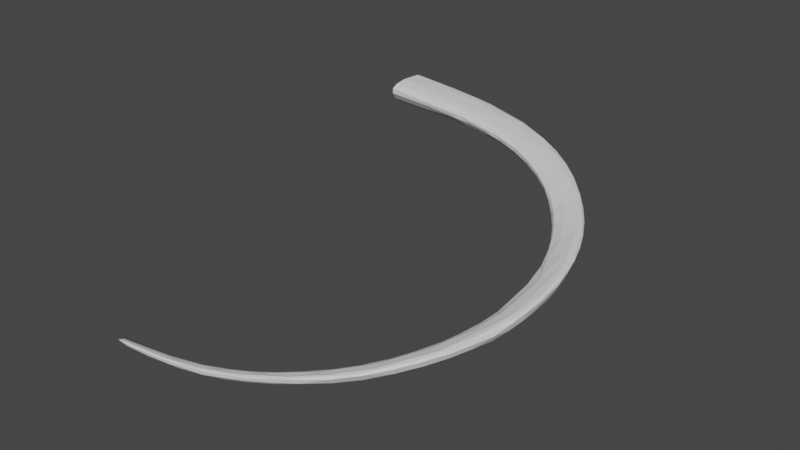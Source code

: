 # Source: L1_roundroot.blend  (saved by Blender 3.4.6; exported with 4.5.12 LTS)
import bpy
from mathutils import Matrix  # noqa: F401  (used for matrix-valued properties, if any)

bpy.ops.wm.read_factory_settings(use_empty=True)
scene = bpy.context.scene
scene.name = 'Scene'

# ---- collections
col_collection = bpy.data.collections.new('Collection'); scene.collection.children.link(col_collection)

# ---- world
world_world = bpy.data.worlds.new('World'); scene.world = world_world
world_world.use_nodes = True; world_world.node_tree.nodes.clear()
_N = world_world.node_tree.nodes; _L = world_world.node_tree.links
n0 = _N.new('ShaderNodeOutputWorld'); n0.name = 'World Output'; n0.location = (300, 300)
n1 = _N.new('ShaderNodeBackground'); n1.name = 'Background'; n1.location = (10, 300)
n1.inputs[0].default_value = (0.05088, 0.05088, 0.05088, 1.0)
_L.new(n1.outputs[0], n0.inputs[0])
n0.is_active_output = True
world_world.color = (0.05088, 0.05088, 0.05088)
world_world.use_sun_shadow = False
world_world.sun_shadow_jitter_overblur = 0.0

# ---- meshes
me_circle = bpy.data.meshes.new('Circle')
me_circle.from_pydata([(-7.656e-06, 0.5918, -0.06607), (-5.84e-06, -0.6453, -0.08959), (-6.17e-05, -0.8724, -0.4012), (-3.077e-05, 0.807, -0.5153), (3.106, 0.2503, -0.1716), (3.81, -1.235, -0.5173), (7.516, -2.453, -0.5848), (7.086, -2.37, -0.7596), (9.465, -4.478, -1.098), (9.586, -4.371, -1.294), (11.99, -8.867, -1.067), (11.23, -9.799, -1.431), (11.65, -11.02, -1.336), (10.01, -13.44, -1.895), (7.195, -15.35, -2.556), (7.269, -15.44, -2.429), (3.646, -16.23, -2.44), (5.499e-05, -0.1955, -0.02303), (5.109e-05, -0.8649, -0.2071), (1.421e-05, -0.7135, -0.6405), (3.18e-05, -0.4131, -0.8728), (4.516e-05, 0.08466, -0.9614), (7.715e-06, 0.5544, -0.7898), (0.0, 0.8159, -0.1603), (-0.0004456, 0.8897, -0.2888), (3.513, -0.7107, -0.1769), (3.422, -1.173, -0.3824), (3.395, -1.11, -0.2955), (3.819, -1.106, -0.7109), (3.817, -0.8977, -0.872), (3.791, -0.2679, -0.9344), (3.669, 0.1792, -0.6664), (3.711, 0.2543, -0.2569), (3.593, 0.3421, -0.3362), (4.05, 0.2159, -0.469), (3.544, -0.9633, -0.2281), (2.9, -1.087, -0.5157), (1.703, -0.9763, -0.4418), (1.803, 0.6459, -0.4196), (3.064, 0.4348, -0.4426), (2.896, -0.2957, -0.9504), (3.656, 0.01658, -0.8117), (1.814, 0.3235, -0.7983), (2.852, -0.8321, -0.7972), (6.862, -1.705, -0.4173), (7.104, -2.379, -0.6332), (7.127, -2.24, -0.9427), (7.587, -2.127, -1.114), (7.231, -2.102, -1.051), (7.128, -1.458, -1.021), (7.53, -1.458, -0.9047), (7.555, -1.293, -0.5352), (7.581, -1.305, -0.666), (5.908, -0.4071, -0.5482), (5.0, -0.0629, -0.504), (4.754, -1.11, -0.8999), (5.643, -1.353, -0.9494), (6.36, -1.2, -1.019), (5.946, -1.641, -0.4006), (6.338, -1.991, -0.681), (5.539, -1.678, -0.6155), (4.694, -1.427, -0.5616), (6.803, -0.9135, -0.4177), (5.5, -0.4242, -0.2923), (9.513, -3.958, -0.8249), (9.505, -4.438, -0.9755), (9.469, -3.721, -1.323), (9.965, -4.113, -1.334), (10.13, -3.937, -1.161), (9.825, -3.405, -0.7838), (10.2, -3.824, -0.9033), (7.778, -2.815, -0.8516), (8.409, -3.32, -0.9503), (9.311, -3.828, -1.297), (8.487, -3.188, -1.135), (8.192, -2.714, -1.161), (8.487, -3.173, -0.7229), (9.003, -3.838, -0.8828), (9.272, -2.983, -0.6855), (7.77, -1.679, -0.4811), (9.025, -2.481, -0.8157), (8.334, -1.863, -0.7391), (8.625, -2.742, -1.203), (11.24, -6.619, -0.9809), (10.92, -6.924, -1.136), (10.8, -6.997, -1.309), (10.91, -6.952, -1.462), (11.34, -6.463, -1.43), (11.59, -6.745, -1.295), (11.49, -6.328, -0.9512), (11.67, -6.679, -1.034), (10.8, -5.103, -0.8806), (10.23, -4.152, -0.8166), (11.2, -6.599, -1.518), (9.958, -5.072, -1.272), (10.5, -6.039, -1.354), (10.75, -6.298, -1.47), (9.938, -5.067, -1.051), (10.3, -5.709, -1.111), (10.6, -6.348, -1.16), (11.17, -8.865, -1.443), (11.19, -8.811, -1.355), (11.35, -8.884, -1.624), (11.25, -8.875, -1.55), (11.63, -8.981, -1.667), (11.85, -9.502, -1.611), (11.99, -9.191, -1.436), (12.06, -8.884, -1.119), (12.07, -8.886, -1.193), (11.98, -7.993, -1.137), (11.85, -7.359, -1.107), (11.16, -7.095, -1.545), (11.42, -8.356, -1.624), (11.58, -7.742, -1.558), (10.93, -7.26, -1.228), (11.16, -8.317, -1.287), (11.1, -7.824, -1.474), (11.64, -7.202, -0.9683), (11.26, -10.93, -1.446), (10.9, -11.05, -1.721), (10.93, -11.07, -1.628), (10.96, -11.06, -1.815), (11.1, -11.55, -1.981), (11.1, -11.1, -1.905), (11.56, -11.34, -1.705), (11.62, -11.37, -1.427), (11.63, -11.38, -1.514), (11.72, -9.672, -1.701), (11.45, -11.13, -1.855), (11.71, -10.76, -1.708), (11.43, -10.39, -1.81), (11.49, -9.468, -1.708), (11.13, -10.45, -1.517), (11.86, -9.929, -1.171), (11.85, -10.82, -1.46), (12.0, -9.747, -1.448), (9.801, -13.22, -1.964), (9.393, -13.3, -2.189), (9.416, -13.32, -2.116), (9.461, -13.33, -2.294), (9.503, -13.49, -2.361), (9.65, -13.56, -2.34), (9.768, -13.68, -2.231), (9.611, -13.94, -2.007), (9.848, -13.77, -2.021), (10.68, -11.62, -1.741), (10.33, -12.19, -1.867), (9.909, -12.77, -1.996), (9.887, -12.74, -2.087), (10.31, -12.17, -1.965), (10.65, -11.59, -1.844), (11.31, -11.98, -1.639), (11.05, -12.14, -1.582), (10.3, -12.49, -2.165), (10.81, -11.64, -1.999), (7.463, -15.02, -2.32), (7.055, -15.03, -2.449), (6.818, -15.24, -2.571), (6.782, -15.67, -2.342), (7.302, -15.45, -2.324), (9.159, -14.2, -2.324), (7.848, -15.03, -2.492), (7.902, -15.11, -2.384), (8.544, -14.71, -2.344), (9.236, -14.28, -2.129), (7.718, -14.95, -2.561), (9.055, -14.09, -2.426), (8.862, -13.84, -2.217), (8.271, -14.3, -2.301), (7.97, -14.54, -2.461), (8.849, -13.81, -2.308), (8.252, -14.83, -2.192), (9.132, -14.21, -2.068), (5.098, -15.92, -2.443), (5.367, -15.85, -2.649), (5.015, -16.12, -2.536), (5.042, -16.14, -2.43), (6.674, -15.7, -2.462), (5.561, -16.03, -2.498), (5.946, -15.87, -2.371), (6.975, -15.5, -2.312), (5.996, -15.74, -2.635), (5.33, -15.99, -2.618), (6.085, -15.88, -2.531), (6.592, -15.61, -2.59), (6.515, -15.3, -2.519), (5.754, -15.59, -2.555), (6.523, -15.32, -2.46), (5.769, -15.6, -2.501), (3.118, -16.13, -2.52), (3.317, -16.04, -2.57), (3.431, -16.1, -2.635), (3.329, -16.05, -2.605), (3.078, -16.21, -2.599), (3.383, -16.25, -2.577), (3.378, -16.28, -2.492), (3.095, -16.25, -2.498), (4.178, -16.14, -2.629), (4.772, -15.84, -2.527), (4.745, -15.85, -2.61), (4.282, -16.24, -2.449), (4.837, -16.13, -2.402), (1.671, -0.9842, -0.3146), (1.639, -0.9183, -0.2217), (1.84, 0.5875, -0.2008), (1.733, 0.6671, -0.2892), (1.887, 0.1054, -0.9023), (1.719, -0.6127, -0.8417), (1.7, -0.8335, -0.6596), (3.074, 0.003362, -0.1367), (1.807, 0.5014, -0.6425), (1.802, -0.3436, -0.9377), (3.535, -0.6232, -0.9424), (4.988, -0.2577, -0.7786), (5.882, -0.5892, -0.8103), (6.731, -0.9882, -0.852), (5.289, -1.027, -0.9843), (6.539, -1.641, -1.031), (5.13, -1.548, -0.4798), (6.363, -2.0, -0.5476), (5.109, -1.488, -0.3989), (5.531, -0.2923, -0.3452), (5.008, -0.05597, -0.394), (5.916, -0.4012, -0.4439), (6.749, -0.7864, -0.544), (5.446, -0.6783, -0.9445), (5.551, -1.526, -0.8228), (6.365, -1.85, -0.876), (4.704, -1.301, -0.7474), (5.056, -0.6506, -0.2329), (7.828, -2.694, -1.023), (9.028, -3.803, -1.168), (8.227, -2.615, -0.6022), (8.274, -2.0, -0.9681), (8.958, -2.602, -1.037), (9.578, -3.253, -1.103), (8.969, -3.888, -0.9893), (7.788, -2.823, -0.7315), (8.413, -3.327, -0.8358), (8.306, -1.847, -0.6152), (9.0, -2.466, -0.6988), (9.654, -3.13, -0.8402), (8.584, -2.512, -1.145), (9.455, -3.385, -1.237), (10.82, -4.864, -0.8933), (10.68, -4.539, -0.9502), (11.08, -5.26, -0.984), (11.41, -5.978, -1.01), (10.43, -4.796, -1.383), (10.83, -5.49, -1.422), (10.25, -5.342, -1.386), (10.17, -4.897, -0.928), (10.68, -5.84, -1.001), (10.61, -4.642, -1.206), (11.01, -5.355, -1.24), (11.34, -6.06, -1.268), (10.51, -5.444, -1.462), (9.904, -5.106, -1.155), (10.27, -5.745, -1.216), (10.57, -6.381, -1.266), (11.78, -7.398, -1.323), (11.9, -8.019, -1.355), (11.97, -8.612, -1.39), (10.97, -7.577, -1.349), (11.08, -8.123, -1.387), (11.87, -7.642, -1.003), (11.92, -7.66, -1.045), (11.7, -7.739, -1.493), (11.8, -8.657, -1.566), (11.21, -7.814, -1.549), (11.42, -8.098, -1.122), (11.79, -10.21, -1.678), (11.31, -9.597, -1.656), (11.27, -10.07, -1.707), (11.18, -10.56, -1.771), (11.48, -9.941, -1.29), (11.92, -10.25, -1.533), (11.19, -9.6, -1.512), (11.16, -10.06, -1.566), (11.07, -10.54, -1.634), (11.99, -10.0, -1.187), (11.83, -10.81, -1.32), (12.06, -9.724, -1.209), (12.0, -10.27, -1.288), (11.3, -11.96, -1.55), (10.69, -12.81, -1.74), (10.9, -12.6, -1.74), (10.41, -13.2, -1.881), (11.09, -11.85, -1.979), (10.7, -12.44, -2.096), (10.23, -13.03, -2.214), (10.2, -12.48, -2.127), (10.69, -12.07, -1.693), (11.25, -11.93, -1.82), (10.84, -12.54, -1.948), (10.35, -13.14, -2.076), (10.28, -12.72, -2.215), (8.582, -14.32, -2.489), (8.252, -14.28, -2.364), (7.64, -14.69, -2.398), (8.037, -15.07, -2.241), (8.591, -14.73, -2.199), (8.452, -14.59, -2.475), (8.282, -14.42, -2.492), (8.724, -14.19, -2.171), (5.671, -16.02, -2.393), (6.133, -15.9, -2.391), (5.773, -15.66, -2.617), (6.316, -15.55, -2.406), (6.914, -15.32, -2.606), (3.775, -16.14, -2.641), (4.809, -15.81, -2.569), (4.225, -16.21, -2.56), (2.948, -16.19, -2.561), (3.053, -16.12, -2.56), (3.068, -16.12, -2.597), (3.073, -16.25, -2.533)], [], [(37, 26, 202), (202, 27, 203), (203, 35, 1), (2, 202, 18), (204, 33, 205), (33, 38, 205), (0, 204, 23), (4, 32, 204), (38, 3, 24), (23, 205, 24), (41, 206, 42), (206, 21, 22), (207, 43, 208), (43, 28, 36), (208, 36, 37), (208, 2, 19), (207, 19, 20), (25, 229, 17), (17, 209, 0), (1, 25, 17), (31, 42, 210), (39, 210, 38), (34, 31, 39), (210, 22, 3), (212, 207, 211), (29, 43, 212), (211, 20, 21), (54, 31, 34), (53, 213, 54), (224, 214, 53), (52, 215, 224), (213, 41, 31), (217, 56, 216), (57, 212, 40), (216, 29, 212), (60, 219, 218), (218, 219, 220), (59, 45, 219), (219, 6, 58), (220, 58, 35), (26, 220, 27), (5, 218, 26), (221, 223, 222), (221, 224, 223), (223, 54, 222), (224, 53, 223), (4, 221, 32), (63, 62, 221), (62, 51, 224), (222, 34, 33), (32, 222, 33), (49, 57, 225), (213, 30, 41), (214, 225, 213), (215, 225, 214), (50, 49, 215), (57, 40, 30), (226, 228, 55), (217, 226, 56), (48, 227, 217), (227, 7, 59), (226, 59, 60), (228, 60, 61), (28, 61, 5), (29, 228, 28), (209, 63, 4), (35, 44, 25), (58, 232, 44), (229, 62, 63), (75, 46, 48), (74, 230, 75), (73, 9, 231), (74, 231, 72), (230, 72, 71), (46, 71, 7), (232, 78, 79), (76, 64, 232), (6, 76, 232), (64, 92, 78), (81, 50, 52), (80, 233, 81), (241, 234, 80), (70, 235, 241), (82, 47, 57), (73, 74, 75), (71, 238, 237), (72, 236, 238), (231, 8, 236), (236, 65, 77), (238, 77, 76), (237, 76, 6), (7, 237, 45), (240, 81, 239), (241, 80, 240), (79, 239, 51), (79, 240, 239), (78, 69, 240), (239, 52, 51), (243, 82, 242), (233, 49, 50), (234, 242, 233), (235, 242, 234), (68, 243, 235), (67, 66, 243), (242, 57, 49), (89, 246, 244), (92, 244, 69), (117, 89, 91), (244, 70, 69), (253, 67, 68), (254, 248, 253), (255, 249, 254), (88, 87, 255), (250, 95, 94), (256, 96, 250), (96, 86, 95), (9, 94, 8), (252, 83, 91), (64, 91, 92), (65, 251, 64), (97, 252, 251), (99, 84, 252), (83, 117, 91), (245, 68, 70), (246, 253, 245), (247, 254, 246), (90, 255, 247), (248, 66, 67), (249, 256, 248), (93, 256, 249), (73, 256, 9), (256, 73, 66), (257, 98, 97), (258, 99, 98), (94, 258, 257), (95, 259, 258), (95, 85, 259), (259, 114, 99), (8, 97, 65), (110, 88, 90), (109, 260, 110), (108, 261, 109), (93, 112, 111), (113, 104, 93), (104, 131, 112), (263, 115, 114), (264, 101, 115), (86, 263, 85), (116, 264, 263), (116, 100, 264), (10, 266, 265), (107, 109, 266), (10, 265, 117), (265, 90, 89), (267, 268, 113), (260, 87, 88), (261, 267, 260), (262, 267, 261), (106, 268, 262), (267, 93, 87), (269, 103, 116), (111, 269, 86), (112, 102, 269), (117, 270, 133), (271, 128, 127), (135, 271, 105), (129, 271, 276), (131, 272, 102), (131, 273, 272), (130, 274, 273), (130, 123, 274), (102, 272, 103), (270, 11, 275), (275, 132, 118), (118, 152, 133), (135, 106, 108), (134, 276, 283), (124, 129, 134), (104, 130, 131), (128, 122, 127), (127, 122, 130), (278, 132, 11), (103, 277, 100), (272, 278, 277), (273, 279, 278), (274, 119, 279), (279, 120, 132), (100, 11, 101), (281, 283, 280), (12, 280, 133), (125, 134, 281), (283, 135, 282), (282, 108, 107), (280, 107, 10), (150, 146, 145), (149, 147, 146), (121, 150, 119), (148, 138, 147), (119, 145, 120), (286, 151, 284), (12, 284, 125), (152, 285, 284), (13, 143, 285), (143, 287, 285), (284, 126, 125), (293, 128, 124), (294, 288, 293), (295, 289, 294), (142, 290, 295), (153, 139, 291), (291, 139, 148), (291, 148, 149), (154, 149, 150), (123, 154, 121), (292, 13, 152), (120, 292, 118), (146, 136, 292), (151, 124, 126), (286, 293, 151), (287, 294, 286), (144, 295, 287), (288, 122, 128), (289, 122, 288), (290, 296, 289), (141, 296, 290), (296, 140, 153), (122, 154, 123), (163, 160, 164), (15, 161, 162), (164, 142, 144), (165, 297, 302), (165, 309, 303), (297, 303, 140), (166, 140, 141), (170, 168, 167), (298, 299, 168), (139, 170, 137), (169, 299, 298), (169, 156, 299), (137, 167, 138), (300, 164, 143), (172, 300, 143), (171, 158, 300), (159, 162, 300), (300, 163, 301), (302, 166, 160), (161, 302, 163), (14, 165, 161), (160, 141, 142), (303, 169, 170), (140, 303, 139), (303, 157, 169), (304, 171, 172), (136, 172, 13), (138, 304, 136), (168, 155, 304), (155, 180, 171), (180, 305, 158), (179, 201, 305), (176, 178, 305), (305, 183, 306), (306, 177, 158), (158, 15, 159), (182, 181, 183), (309, 307, 157), (174, 199, 307), (307, 311, 186), (157, 186, 185), (308, 179, 180), (308, 173, 179), (156, 308, 155), (188, 173, 308), (173, 201, 179), (175, 182, 178), (183, 184, 177), (177, 14, 15), (181, 309, 184), (184, 309, 14), (185, 188, 187), (157, 185, 156), (186, 198, 188), (310, 191, 174), (197, 174, 182), (190, 189, 198), (16, 200, 201), (196, 195, 16), (312, 182, 175), (194, 197, 312), (194, 193, 310), (173, 16, 201), (200, 175, 176), (195, 312, 200), (315, 190, 192), (193, 315, 191), (315, 192, 191), (195, 193, 194), (196, 316, 195), (189, 196, 16), (37, 36, 26), (202, 26, 27), (36, 5, 26), (203, 27, 35), (18, 203, 1), (18, 202, 203), (2, 37, 202), (204, 32, 33), (33, 39, 38), (0, 4, 204), (33, 34, 39), (205, 38, 24), (23, 204, 205), (42, 206, 22), (41, 30, 206), (30, 40, 21), (206, 30, 21), (208, 43, 36), (43, 29, 28), (36, 28, 5), (208, 37, 2), (207, 208, 19), (17, 229, 209), (0, 209, 4), (1, 35, 25), (31, 41, 42), (38, 210, 3), (39, 31, 210), (210, 42, 22), (40, 211, 21), (40, 212, 211), (212, 43, 207), (211, 207, 20), (54, 213, 31), (53, 214, 213), (224, 215, 214), (52, 50, 215), (216, 56, 55), (57, 216, 212), (57, 217, 216), (57, 47, 217), (47, 48, 217), (216, 55, 29), (61, 60, 218), (60, 59, 219), (59, 7, 45), (219, 45, 6), (220, 219, 58), (27, 220, 35), (26, 218, 220), (5, 61, 218), (221, 62, 224), (223, 53, 54), (4, 63, 221), (62, 79, 51), (51, 52, 224), (222, 54, 34), (32, 221, 222), (213, 225, 30), (215, 49, 225), (225, 57, 30), (56, 226, 55), (217, 227, 226), (48, 46, 227), (227, 46, 7), (226, 227, 59), (228, 226, 60), (28, 228, 61), (29, 55, 228), (25, 44, 229), (229, 44, 79), (209, 229, 63), (35, 58, 44), (58, 6, 232), (229, 79, 62), (75, 230, 46), (73, 231, 74), (231, 9, 8), (230, 74, 72), (46, 230, 71), (232, 64, 78), (44, 232, 79), (76, 77, 64), (77, 65, 64), (81, 233, 50), (80, 234, 233), (241, 235, 234), (70, 68, 235), (66, 75, 47), (66, 73, 75), (82, 66, 47), (47, 75, 48), (71, 72, 238), (238, 236, 77), (72, 231, 236), (236, 8, 65), (237, 238, 76), (45, 237, 6), (7, 71, 237), (69, 241, 240), (240, 80, 81), (79, 78, 240), (78, 92, 69), (69, 70, 241), (239, 81, 52), (243, 66, 82), (233, 242, 49), (235, 243, 242), (68, 67, 243), (242, 82, 57), (244, 246, 245), (89, 247, 246), (92, 91, 244), (91, 89, 244), (89, 90, 247), (244, 245, 70), (87, 93, 249), (253, 248, 67), (254, 249, 248), (255, 87, 249), (250, 96, 95), (9, 256, 250), (96, 111, 86), (9, 250, 94), (251, 252, 91), (64, 251, 91), (65, 97, 251), (97, 98, 252), (98, 99, 252), (252, 84, 83), (245, 253, 68), (246, 254, 253), (247, 255, 254), (90, 88, 255), (248, 256, 66), (256, 93, 111), (256, 111, 96), (257, 258, 98), (258, 259, 99), (8, 94, 257), (94, 95, 258), (95, 86, 85), (259, 85, 114), (99, 114, 84), (8, 257, 97), (110, 260, 88), (109, 261, 260), (108, 262, 261), (108, 106, 262), (93, 104, 112), (113, 127, 104), (263, 264, 115), (264, 100, 101), (86, 116, 263), (116, 103, 100), (101, 11, 115), (85, 263, 114), (10, 107, 266), (266, 109, 110), (107, 108, 109), (117, 265, 89), (266, 110, 90), (265, 266, 90), (260, 267, 87), (262, 268, 267), (106, 105, 268), (268, 105, 127), (113, 268, 127), (267, 113, 93), (269, 102, 103), (111, 112, 269), (112, 131, 102), (86, 269, 116), (117, 83, 270), (84, 270, 83), (84, 114, 270), (114, 115, 270), (270, 115, 11), (10, 117, 133), (105, 271, 127), (271, 129, 128), (106, 135, 105), (135, 276, 271), (124, 128, 129), (131, 130, 273), (274, 123, 121), (133, 275, 118), (133, 270, 275), (275, 11, 132), (132, 120, 118), (133, 152, 12), (134, 129, 276), (283, 276, 135), (126, 124, 134), (104, 127, 130), (130, 122, 123), (277, 278, 11), (278, 279, 132), (103, 272, 277), (272, 273, 278), (273, 274, 279), (274, 121, 119), (279, 119, 120), (100, 277, 11), (280, 283, 282), (281, 134, 283), (133, 280, 10), (12, 281, 280), (12, 125, 281), (125, 126, 134), (282, 135, 108), (280, 282, 107), (150, 149, 146), (149, 148, 147), (148, 139, 137), (148, 137, 138), (119, 150, 145), (285, 286, 284), (285, 287, 286), (12, 152, 284), (152, 13, 285), (143, 144, 287), (284, 151, 126), (293, 288, 128), (294, 289, 288), (295, 290, 289), (142, 141, 290), (154, 153, 291), (153, 140, 139), (154, 291, 149), (121, 154, 150), (292, 136, 13), (118, 292, 152), (120, 145, 292), (145, 146, 292), (146, 147, 136), (147, 138, 136), (151, 293, 124), (286, 294, 293), (287, 295, 294), (144, 142, 295), (289, 296, 122), (141, 140, 296), (154, 296, 153), (122, 296, 154), (15, 14, 161), (162, 161, 163), (164, 160, 142), (302, 297, 166), (14, 309, 165), (297, 165, 303), (166, 297, 140), (170, 298, 168), (170, 169, 298), (169, 157, 156), (137, 170, 167), (300, 301, 164), (13, 172, 143), (172, 171, 300), (171, 180, 158), (158, 159, 300), (159, 15, 162), (300, 162, 163), (301, 163, 164), (143, 164, 144), (161, 165, 302), (163, 302, 160), (160, 166, 141), (303, 309, 157), (139, 303, 170), (304, 155, 171), (136, 304, 172), (138, 167, 304), (167, 168, 304), (168, 299, 155), (299, 156, 155), (305, 306, 158), (180, 179, 305), (201, 176, 305), (305, 178, 183), (306, 183, 177), (158, 177, 15), (183, 181, 184), (309, 174, 307), (307, 199, 311), (157, 307, 186), (155, 308, 180), (156, 187, 308), (187, 188, 308), (188, 198, 173), (176, 175, 178), (178, 182, 183), (177, 184, 14), (182, 174, 181), (309, 181, 174), (185, 186, 188), (186, 311, 198), (156, 185, 187), (310, 193, 191), (197, 310, 174), (199, 190, 311), (192, 190, 199), (311, 190, 198), (16, 195, 200), (201, 200, 176), (197, 194, 310), (312, 197, 182), (191, 192, 199), (174, 191, 199), (173, 189, 16), (173, 198, 189), (312, 195, 194), (200, 312, 175), (314, 313, 189), (315, 313, 314), (193, 313, 315), (316, 313, 193), (196, 313, 316), (189, 313, 196), (190, 314, 189), (315, 314, 190), (195, 316, 193)])
_uv = me_circle.uv_layers.new(name='UVMap')
_uv.uv.foreach_set('vector', [0.4184, 0.9284, 0.4424, 0.8659, 0.427, 0.9301, 0.427, 0.9301, 0.4503, 0.8679, 0.4344, 0.9319, 0.4344, 0.9319, 0.4661, 0.8641, 0.4283, 0.9841, 0.4029, 0.9814, 0.427, 0.9301, 0.4143, 0.9824, 0.5578, 0.9272, 0.5785, 0.8623, 0.5657, 0.9319, 0.5785, 0.8623, 0.5766, 0.9296, 0.5657, 0.9319, 0.5197, 0.9962, 0.5578, 0.9272, 0.5402, 0.9985, 0.5565, 0.8784, 0.5713, 0.8573, 0.5578, 0.9272, 0.5766, 0.9296, 0.5734, 0.9998, 0.5526, 0.9994, 0.5402, 0.9985, 0.5657, 0.9319, 0.5526, 0.9994, 0.6256, 0.8581, 0.6343, 0.9253, 0.6158, 0.9286, 0.6343, 0.9253, 0.6506, 0.998, 0.6063, 0.9996, 0.3806, 0.9268, 0.3948, 0.8867, 0.4003, 0.9277, 0.3948, 0.8867, 0.4172, 0.8488, 0.4254, 0.8852, 0.4003, 0.9277, 0.4254, 0.8852, 0.4184, 0.9284, 0.4003, 0.9277, 0.4029, 0.9814, 0.3867, 0.9804, 0.3806, 0.9268, 0.3867, 0.9804, 0.3663, 0.98, 0.4863, 0.8684, 0.5347, 0.7987, 0.4536, 0.9878, 0.4536, 0.9878, 0.5372, 0.8771, 0.5197, 0.9962, 0.4283, 0.9841, 0.4863, 0.8684, 0.4536, 0.9878, 0.6078, 0.8588, 0.6158, 0.9286, 0.5974, 0.9293, 0.5845, 0.8822, 0.5974, 0.9293, 0.5766, 0.9296, 0.5892, 0.8452, 0.6078, 0.8588, 0.5845, 0.8822, 0.5974, 0.9293, 0.6063, 0.9996, 0.5734, 0.9998, 0.3731, 0.8615, 0.3806, 0.9268, 0.3607, 0.9243, 0.3949, 0.8492, 0.3948, 0.8867, 0.3731, 0.8615, 0.3607, 0.9243, 0.3663, 0.98, 0.3404, 0.9805, 0.5915, 0.8081, 0.6078, 0.8588, 0.5892, 0.8452, 0.5903, 0.7722, 0.6178, 0.8058, 0.5915, 0.8081, 0.5829, 0.7401, 0.6145, 0.7695, 0.5903, 0.7722, 0.582, 0.7053, 0.6085, 0.736, 0.5829, 0.7401, 0.6178, 0.8058, 0.6256, 0.8581, 0.6078, 0.8588, 0.4202, 0.7285, 0.4119, 0.7679, 0.3873, 0.7858, 0.3892, 0.741, 0.3731, 0.8615, 0.3521, 0.8876, 0.3873, 0.7858, 0.3949, 0.8492, 0.3731, 0.8615, 0.4589, 0.7712, 0.4793, 0.7336, 0.4646, 0.7916, 0.4646, 0.7916, 0.4793, 0.7336, 0.473, 0.7939, 0.467, 0.7337, 0.4854, 0.6973, 0.4793, 0.7336, 0.4793, 0.7336, 0.502, 0.6817, 0.4916, 0.7568, 0.473, 0.7939, 0.4916, 0.7568, 0.4661, 0.8641, 0.4424, 0.8659, 0.473, 0.7939, 0.4503, 0.8679, 0.4369, 0.8497, 0.4646, 0.7916, 0.4424, 0.8659, 0.5757, 0.7868, 0.5823, 0.7724, 0.5828, 0.8081, 0.5757, 0.7868, 0.5829, 0.7401, 0.5823, 0.7724, 0.5823, 0.7724, 0.5915, 0.8081, 0.5828, 0.8081, 0.5829, 0.7401, 0.5903, 0.7722, 0.5823, 0.7724, 0.5565, 0.8784, 0.5757, 0.7868, 0.5713, 0.8573, 0.5644, 0.7863, 0.5708, 0.737, 0.5757, 0.7868, 0.5708, 0.737, 0.5723, 0.7069, 0.5829, 0.7401, 0.5828, 0.8081, 0.5892, 0.8452, 0.5785, 0.8623, 0.5713, 0.8573, 0.5828, 0.8081, 0.5785, 0.8623, 0.3923, 0.6943, 0.3892, 0.741, 0.3532, 0.7994, 0.6178, 0.8058, 0.6497, 0.8508, 0.6256, 0.8581, 0.6145, 0.7695, 0.6409, 0.7827, 0.6178, 0.8058, 0.6085, 0.736, 0.6409, 0.7827, 0.6145, 0.7695, 0.6034, 0.7026, 0.6253, 0.714, 0.6085, 0.736, 0.3892, 0.741, 0.3521, 0.8876, 0.3447, 0.8564, 0.4335, 0.7711, 0.4268, 0.8105, 0.403, 0.8089, 0.4202, 0.7285, 0.4335, 0.7711, 0.4119, 0.7679, 0.4348, 0.6943, 0.4452, 0.7334, 0.4202, 0.7285, 0.4452, 0.7334, 0.4738, 0.6972, 0.467, 0.7337, 0.4335, 0.7711, 0.467, 0.7337, 0.4589, 0.7712, 0.4268, 0.8105, 0.4589, 0.7712, 0.4485, 0.8112, 0.4172, 0.8488, 0.4485, 0.8112, 0.4369, 0.8497, 0.3949, 0.8492, 0.4268, 0.8105, 0.4172, 0.8488, 0.5372, 0.8771, 0.5644, 0.7863, 0.5565, 0.8784, 0.4661, 0.8641, 0.5209, 0.7193, 0.4863, 0.8684, 0.4916, 0.7568, 0.5224, 0.6567, 0.5209, 0.7193, 0.5347, 0.7987, 0.5708, 0.737, 0.5644, 0.7863, 0.4455, 0.6476, 0.453, 0.6967, 0.4348, 0.6943, 0.4699, 0.6296, 0.4611, 0.6622, 0.4455, 0.6476, 0.4822, 0.5946, 0.4928, 0.5764, 0.4925, 0.6023, 0.4699, 0.6296, 0.4925, 0.6023, 0.4887, 0.6312, 0.4611, 0.6622, 0.4887, 0.6312, 0.4803, 0.6629, 0.453, 0.6967, 0.4803, 0.6629, 0.4738, 0.6972, 0.5224, 0.6567, 0.5644, 0.6228, 0.5532, 0.6925, 0.5112, 0.6355, 0.5397, 0.5921, 0.5224, 0.6567, 0.502, 0.6817, 0.5112, 0.6355, 0.5224, 0.6567, 0.5397, 0.5921, 0.5753, 0.5744, 0.5644, 0.6228, 0.581, 0.6721, 0.6034, 0.7026, 0.582, 0.7053, 0.5826, 0.6411, 0.6002, 0.6702, 0.581, 0.6721, 0.584, 0.6117, 0.6008, 0.6396, 0.5826, 0.6411, 0.5879, 0.5835, 0.6042, 0.6102, 0.584, 0.6117, 0.4371, 0.6311, 0.4234, 0.6793, 0.3892, 0.741, 0.4822, 0.5946, 0.4699, 0.6296, 0.4455, 0.6476, 0.4803, 0.6629, 0.4974, 0.6321, 0.4907, 0.6634, 0.4887, 0.6312, 0.5061, 0.6033, 0.4974, 0.6321, 0.4925, 0.6023, 0.5107, 0.5772, 0.5061, 0.6033, 0.5061, 0.6033, 0.5201, 0.5783, 0.5141, 0.6048, 0.4974, 0.6321, 0.5141, 0.6048, 0.5112, 0.6355, 0.4907, 0.6634, 0.5112, 0.6355, 0.502, 0.6817, 0.4738, 0.6972, 0.4907, 0.6634, 0.4854, 0.6973, 0.5743, 0.6422, 0.581, 0.6721, 0.5722, 0.6734, 0.584, 0.6117, 0.5826, 0.6411, 0.5743, 0.6422, 0.5532, 0.6925, 0.5722, 0.6734, 0.5723, 0.7069, 0.5532, 0.6925, 0.5743, 0.6422, 0.5722, 0.6734, 0.5644, 0.6228, 0.579, 0.6011, 0.5743, 0.6422, 0.5722, 0.6734, 0.582, 0.7053, 0.5723, 0.7069, 0.4503, 0.6003, 0.4371, 0.6311, 0.4235, 0.6355, 0.6002, 0.6702, 0.6253, 0.714, 0.6034, 0.7026, 0.6008, 0.6396, 0.6169, 0.6506, 0.6002, 0.6702, 0.6042, 0.6102, 0.6169, 0.6506, 0.6008, 0.6396, 0.6071, 0.5821, 0.6197, 0.6097, 0.6042, 0.6102, 0.462, 0.571, 0.4702, 0.5928, 0.4503, 0.6003, 0.4235, 0.6355, 0.3892, 0.741, 0.3923, 0.6943, 0.5916, 0.491, 0.5936, 0.5289, 0.5845, 0.5454, 0.5753, 0.5744, 0.5845, 0.5454, 0.579, 0.6011, 0.5834, 0.4596, 0.5916, 0.491, 0.5759, 0.5383, 0.5845, 0.5454, 0.5879, 0.5835, 0.579, 0.6011, 0.6097, 0.5554, 0.6269, 0.5809, 0.6071, 0.5821, 0.6139, 0.5276, 0.63, 0.5544, 0.6097, 0.5554, 0.6175, 0.5014, 0.6351, 0.5268, 0.6139, 0.5276, 0.6195, 0.4755, 0.6352, 0.488, 0.6175, 0.5014, 0.4997, 0.5361, 0.5085, 0.5126, 0.5073, 0.5498, 0.4895, 0.5291, 0.4965, 0.5005, 0.4997, 0.5361, 0.4965, 0.5005, 0.5048, 0.4768, 0.5085, 0.5126, 0.4928, 0.5764, 0.5073, 0.5498, 0.5107, 0.5772, 0.5481, 0.5171, 0.5687, 0.4846, 0.5759, 0.5383, 0.5397, 0.5921, 0.5759, 0.5383, 0.5753, 0.5744, 0.5201, 0.5783, 0.5458, 0.5533, 0.5397, 0.5921, 0.5244, 0.5515, 0.5481, 0.5171, 0.5458, 0.5533, 0.5271, 0.5014, 0.537, 0.4777, 0.5481, 0.5171, 0.5687, 0.4846, 0.5834, 0.4596, 0.5759, 0.5383, 0.5901, 0.5571, 0.6071, 0.5821, 0.5879, 0.5835, 0.5936, 0.5289, 0.6097, 0.5554, 0.5901, 0.5571, 0.5971, 0.503, 0.6139, 0.5276, 0.5936, 0.5289, 0.5995, 0.477, 0.6175, 0.5014, 0.5971, 0.503, 0.4676, 0.5467, 0.4702, 0.5928, 0.462, 0.571, 0.4727, 0.5231, 0.4895, 0.5291, 0.4676, 0.5467, 0.4784, 0.4894, 0.4895, 0.5291, 0.4727, 0.5231, 0.4822, 0.5946, 0.4895, 0.5291, 0.4928, 0.5764, 0.4895, 0.5291, 0.4822, 0.5946, 0.4702, 0.5928, 0.5164, 0.5504, 0.5257, 0.5263, 0.5244, 0.5515, 0.5174, 0.5254, 0.5271, 0.5014, 0.5257, 0.5263, 0.5073, 0.5498, 0.5174, 0.5254, 0.5164, 0.5504, 0.5085, 0.5126, 0.5186, 0.5005, 0.5174, 0.5254, 0.5085, 0.5126, 0.5195, 0.4766, 0.5186, 0.5005, 0.5186, 0.5005, 0.5279, 0.4658, 0.5271, 0.5014, 0.5107, 0.5772, 0.5244, 0.5515, 0.5201, 0.5783, 0.6035, 0.452, 0.6195, 0.4755, 0.5995, 0.477, 0.6032, 0.4295, 0.6211, 0.4512, 0.6035, 0.452, 0.6024, 0.3993, 0.6205, 0.4284, 0.6032, 0.4295, 0.4784, 0.4894, 0.4823, 0.4172, 0.4895, 0.4695, 0.4622, 0.4452, 0.4725, 0.3909, 0.4784, 0.4894, 0.4725, 0.3909, 0.4848, 0.3715, 0.4823, 0.4172, 0.5182, 0.4528, 0.5271, 0.4214, 0.5279, 0.4658, 0.5168, 0.4295, 0.5248, 0.4009, 0.5271, 0.4214, 0.5048, 0.4768, 0.5182, 0.4528, 0.5195, 0.4766, 0.506, 0.4415, 0.5168, 0.4295, 0.5182, 0.4528, 0.506, 0.4415, 0.5169, 0.3983, 0.5168, 0.4295, 0.5912, 0.4006, 0.5979, 0.4412, 0.5934, 0.4422, 0.597, 0.3997, 0.6032, 0.4295, 0.5979, 0.4412, 0.5912, 0.4006, 0.5934, 0.4422, 0.5834, 0.4596, 0.5934, 0.4422, 0.5995, 0.477, 0.5916, 0.491, 0.6384, 0.4391, 0.6362, 0.4062, 0.6496, 0.4398, 0.6211, 0.4512, 0.6352, 0.488, 0.6195, 0.4755, 0.6205, 0.4284, 0.6384, 0.4391, 0.6211, 0.4512, 0.6189, 0.4079, 0.6384, 0.4391, 0.6205, 0.4284, 0.6186, 0.388, 0.6362, 0.4062, 0.6189, 0.4079, 0.6384, 0.4391, 0.6506, 0.4854, 0.6352, 0.488, 0.4947, 0.441, 0.5053, 0.3973, 0.506, 0.4415, 0.4895, 0.4695, 0.4947, 0.441, 0.5048, 0.4768, 0.4823, 0.4172, 0.4934, 0.3962, 0.4947, 0.441, 0.5834, 0.4596, 0.5546, 0.4294, 0.576, 0.3609, 0.6319, 0.3482, 0.6418, 0.3134, 0.6465, 0.3687, 0.614, 0.3677, 0.6319, 0.3482, 0.6346, 0.3759, 0.6279, 0.3292, 0.6319, 0.3482, 0.6167, 0.3479, 0.4848, 0.3715, 0.5013, 0.3667, 0.4934, 0.3962, 0.4848, 0.3715, 0.5048, 0.3475, 0.5013, 0.3667, 0.4906, 0.334, 0.5116, 0.327, 0.5048, 0.3475, 0.4906, 0.334, 0.5121, 0.3047, 0.5116, 0.327, 0.4934, 0.3962, 0.5013, 0.3667, 0.5053, 0.3973, 0.5546, 0.4294, 0.5258, 0.3603, 0.5494, 0.3574, 0.5494, 0.3574, 0.534, 0.3339, 0.5632, 0.3193, 0.5632, 0.3193, 0.5885, 0.2776, 0.576, 0.3609, 0.614, 0.3677, 0.6186, 0.388, 0.6024, 0.3993, 0.6081, 0.3295, 0.6167, 0.3479, 0.5972, 0.3481, 0.6216, 0.309, 0.6279, 0.3292, 0.6081, 0.3295, 0.4725, 0.3909, 0.4906, 0.334, 0.4848, 0.3715, 0.4818, 0.3113, 0.5087, 0.2898, 0.4713, 0.3625, 0.4713, 0.3625, 0.5087, 0.2898, 0.4906, 0.334, 0.52, 0.3488, 0.534, 0.3339, 0.5258, 0.3603, 0.5053, 0.3973, 0.5169, 0.3674, 0.5169, 0.3983, 0.5013, 0.3667, 0.52, 0.3488, 0.5169, 0.3674, 0.5048, 0.3475, 0.5265, 0.3285, 0.52, 0.3488, 0.5116, 0.327, 0.5343, 0.3068, 0.5265, 0.3285, 0.5265, 0.3285, 0.5424, 0.3075, 0.534, 0.3339, 0.5169, 0.3983, 0.5258, 0.3603, 0.5248, 0.4009, 0.5985, 0.33, 0.5972, 0.3481, 0.5877, 0.3588, 0.5927, 0.3215, 0.5877, 0.3588, 0.576, 0.3609, 0.6008, 0.3105, 0.6081, 0.3295, 0.5985, 0.33, 0.5972, 0.3481, 0.614, 0.3677, 0.5949, 0.37, 0.5949, 0.37, 0.6024, 0.3993, 0.597, 0.3997, 0.5877, 0.3588, 0.597, 0.3997, 0.5912, 0.4006, 0.5388, 0.2842, 0.5483, 0.2614, 0.5467, 0.2848, 0.5409, 0.261, 0.5497, 0.2368, 0.5483, 0.2614, 0.5253, 0.3059, 0.5388, 0.2842, 0.5343, 0.3068, 0.5427, 0.2366, 0.5498, 0.2125, 0.5497, 0.2368, 0.5343, 0.3068, 0.5467, 0.2848, 0.5424, 0.3075, 0.6013, 0.2613, 0.6043, 0.2867, 0.5981, 0.288, 0.5927, 0.3215, 0.5981, 0.288, 0.6008, 0.3105, 0.5885, 0.2776, 0.5959, 0.2518, 0.5981, 0.288, 0.5858, 0.2221, 0.5856, 0.2021, 0.5959, 0.2518, 0.5856, 0.2021, 0.5982, 0.2357, 0.5959, 0.2518, 0.5981, 0.288, 0.6068, 0.3097, 0.6008, 0.3105, 0.6189, 0.2857, 0.6418, 0.3134, 0.6216, 0.309, 0.617, 0.2601, 0.6365, 0.2841, 0.6189, 0.2857, 0.6124, 0.2344, 0.633, 0.2587, 0.617, 0.2601, 0.6088, 0.2085, 0.627, 0.2329, 0.6124, 0.2344, 0.5255, 0.2506, 0.537, 0.2129, 0.5322, 0.2493, 0.5322, 0.2493, 0.537, 0.2129, 0.5427, 0.2366, 0.5322, 0.2493, 0.5427, 0.2366, 0.5409, 0.261, 0.5232, 0.2839, 0.5409, 0.261, 0.5388, 0.2842, 0.5121, 0.3047, 0.5232, 0.2839, 0.5253, 0.3059, 0.5653, 0.2727, 0.5858, 0.2221, 0.5885, 0.2776, 0.5424, 0.3075, 0.5653, 0.2727, 0.5632, 0.3193, 0.5483, 0.2614, 0.5661, 0.2228, 0.5653, 0.2727, 0.6043, 0.2867, 0.6216, 0.309, 0.6068, 0.3097, 0.6013, 0.2613, 0.6189, 0.2857, 0.6043, 0.2867, 0.5982, 0.2357, 0.617, 0.2601, 0.6013, 0.2613, 0.5928, 0.2107, 0.6124, 0.2344, 0.5982, 0.2357, 0.4995, 0.2787, 0.5087, 0.2898, 0.4818, 0.3113, 0.504, 0.2581, 0.5087, 0.2898, 0.4995, 0.2787, 0.5093, 0.235, 0.5185, 0.2437, 0.504, 0.2581, 0.517, 0.2125, 0.5185, 0.2437, 0.5093, 0.235, 0.5185, 0.2437, 0.5271, 0.2106, 0.5255, 0.2506, 0.5087, 0.2898, 0.5232, 0.2839, 0.5121, 0.3047, 0.5808, 0.1565, 0.5987, 0.1819, 0.584, 0.1845, 0.5502, 0.1107, 0.573, 0.1306, 0.5637, 0.1324, 0.584, 0.1845, 0.6088, 0.2085, 0.5928, 0.2107, 0.495, 0.1379, 0.5088, 0.1721, 0.4961, 0.1644, 0.495, 0.1379, 0.4924, 0.1099, 0.5123, 0.1619, 0.5088, 0.1721, 0.5123, 0.1619, 0.5271, 0.2106, 0.5074, 0.1891, 0.5271, 0.2106, 0.517, 0.2125, 0.5334, 0.1888, 0.5297, 0.163, 0.5401, 0.1882, 0.5246, 0.1631, 0.5176, 0.1381, 0.5297, 0.163, 0.537, 0.2129, 0.5334, 0.1888, 0.5446, 0.2124, 0.515, 0.1507, 0.5176, 0.1381, 0.5246, 0.1631, 0.515, 0.1507, 0.5101, 0.1159, 0.5176, 0.1381, 0.5446, 0.2124, 0.5401, 0.1882, 0.5498, 0.2125, 0.5575, 0.1383, 0.584, 0.1845, 0.5856, 0.2021, 0.5739, 0.1855, 0.5575, 0.1383, 0.5856, 0.2021, 0.5568, 0.1496, 0.5313, 0.09605, 0.5575, 0.1383, 0.544, 0.1126, 0.5637, 0.1324, 0.5575, 0.1383, 0.5575, 0.1383, 0.5808, 0.1565, 0.5712, 0.159, 0.5941, 0.1541, 0.6113, 0.18, 0.5987, 0.1819, 0.573, 0.1306, 0.5941, 0.1541, 0.5808, 0.1565, 0.4842, 0.1191, 0.495, 0.1379, 0.4855, 0.1407, 0.5987, 0.1819, 0.6222, 0.2068, 0.6088, 0.2085, 0.5123, 0.1619, 0.515, 0.1507, 0.5334, 0.1888, 0.5271, 0.2106, 0.5123, 0.1619, 0.537, 0.2129, 0.5123, 0.1619, 0.4992, 0.1077, 0.515, 0.1507, 0.5493, 0.1765, 0.5568, 0.1496, 0.5739, 0.1855, 0.5661, 0.2228, 0.5739, 0.1855, 0.5858, 0.2221, 0.5498, 0.2125, 0.5493, 0.1765, 0.5661, 0.2228, 0.5297, 0.163, 0.528, 0.1263, 0.5493, 0.1765, 0.528, 0.1263, 0.5312, 0.1047, 0.5568, 0.1496, 0.5312, 0.1047, 0.5076, 0.06344, 0.5313, 0.09605, 0.5105, 0.07292, 0.4874, 0.04235, 0.5076, 0.06344, 0.4947, 0.04679, 0.5108, 0.05939, 0.5076, 0.06344, 0.5076, 0.06344, 0.5264, 0.07347, 0.5189, 0.0762, 0.5189, 0.0762, 0.5361, 0.09154, 0.5313, 0.09605, 0.5313, 0.09605, 0.5502, 0.1107, 0.544, 0.1126, 0.5139, 0.05197, 0.5362, 0.07013, 0.5264, 0.07347, 0.4924, 0.1099, 0.4775, 0.07388, 0.4992, 0.1077, 0.4664, 0.06072, 0.4644, 0.04469, 0.4775, 0.07388, 0.4775, 0.07388, 0.4681, 0.04621, 0.4837, 0.07323, 0.4992, 0.1077, 0.4837, 0.07323, 0.4989, 0.09818, 0.5068, 0.08839, 0.5105, 0.07292, 0.5312, 0.1047, 0.5068, 0.08839, 0.4836, 0.05146, 0.5105, 0.07292, 0.5101, 0.1159, 0.5068, 0.08839, 0.528, 0.1263, 0.4874, 0.07316, 0.4836, 0.05146, 0.5068, 0.08839, 0.4836, 0.05146, 0.4874, 0.04235, 0.5105, 0.07292, 0.4999, 0.04501, 0.5139, 0.05197, 0.5108, 0.05939, 0.5264, 0.07347, 0.5456, 0.08835, 0.5361, 0.09154, 0.5361, 0.09154, 0.5602, 0.1079, 0.5502, 0.1107, 0.47, 0.07948, 0.4924, 0.1099, 0.4745, 0.09745, 0.4745, 0.09745, 0.4924, 0.1099, 0.4842, 0.1191, 0.4989, 0.09818, 0.4874, 0.07316, 0.5028, 0.09781, 0.4992, 0.1077, 0.4989, 0.09818, 0.5101, 0.1159, 0.4837, 0.07323, 0.4701, 0.0448, 0.4874, 0.07316, 0.4436, 0.02094, 0.4444, 0.01309, 0.4664, 0.06072, 0.4447, 0.03045, 0.4664, 0.06072, 0.4582, 0.05968, 0.4484, 0.01048, 0.449, 0.005455, 0.4701, 0.0448, 0.4643, 0.01502, 0.4793, 0.02809, 0.4874, 0.04235, 0.4533, 0.003836, 0.4611, 0.008787, 0.4643, 0.01502, 0.4835, 0.02571, 0.5139, 0.05197, 0.4999, 0.04501, 0.4652, 0.007669, 0.4874, 0.02373, 0.4835, 0.02571, 0.4363, 0.01179, 0.4381, 0.003801, 0.4436, 0.02094, 0.4836, 0.05146, 0.4643, 0.01502, 0.4874, 0.04235, 0.4793, 0.02809, 0.4999, 0.04501, 0.4947, 0.04679, 0.4611, 0.008787, 0.4835, 0.02571, 0.4793, 0.02809, 0.4437, 0.00458, 0.4484, 0.01048, 0.4467, 0.01087, 0.4381, 0.003801, 0.4437, 0.00458, 0.4444, 0.01309, 0.4437, 0.00458, 0.4467, 0.01087, 0.4444, 0.01309, 0.4611, 0.008787, 0.4564, 0.0008202, 0.4652, 0.007669, 0.4533, 0.003836, 0.4537, 0.002794, 0.4611, 0.008787, 0.449, 0.005455, 0.4533, 0.003836, 0.4643, 0.01502, 0.4184, 0.9284, 0.4254, 0.8852, 0.4424, 0.8659, 0.427, 0.9301, 0.4424, 0.8659, 0.4503, 0.8679, 0.4254, 0.8852, 0.4369, 0.8497, 0.4424, 0.8659, 0.4344, 0.9319, 0.4503, 0.8679, 0.4661, 0.8641, 0.4143, 0.9824, 0.4344, 0.9319, 0.4283, 0.9841, 0.4143, 0.9824, 0.427, 0.9301, 0.4344, 0.9319, 0.4029, 0.9814, 0.4184, 0.9284, 0.427, 0.9301, 0.5578, 0.9272, 0.5713, 0.8573, 0.5785, 0.8623, 0.5785, 0.8623, 0.5845, 0.8822, 0.5766, 0.9296, 0.5197, 0.9962, 0.5565, 0.8784, 0.5578, 0.9272, 0.5785, 0.8623, 0.5892, 0.8452, 0.5845, 0.8822, 0.5657, 0.9319, 0.5766, 0.9296, 0.5526, 0.9994, 0.5402, 0.9985, 0.5578, 0.9272, 0.5657, 0.9319, 0.6158, 0.9286, 0.6343, 0.9253, 0.6063, 0.9996, 0.6256, 0.8581, 0.6497, 0.8508, 0.6343, 0.9253, 0.3447, 0.8564, 0.3521, 0.8876, 0.3404, 0.9805, 0.6343, 0.9253, 0.6497, 0.8508, 0.6506, 0.998, 0.4003, 0.9277, 0.3948, 0.8867, 0.4254, 0.8852, 0.3948, 0.8867, 0.3949, 0.8492, 0.4172, 0.8488, 0.4254, 0.8852, 0.4172, 0.8488, 0.4369, 0.8497, 0.4003, 0.9277, 0.4184, 0.9284, 0.4029, 0.9814, 0.3806, 0.9268, 0.4003, 0.9277, 0.3867, 0.9804, 0.4536, 0.9878, 0.5347, 0.7987, 0.5372, 0.8771, 0.5197, 0.9962, 0.5372, 0.8771, 0.5565, 0.8784, 0.4283, 0.9841, 0.4661, 0.8641, 0.4863, 0.8684, 0.6078, 0.8588, 0.6256, 0.8581, 0.6158, 0.9286, 0.5766, 0.9296, 0.5974, 0.9293, 0.5734, 0.9998, 0.5845, 0.8822, 0.6078, 0.8588, 0.5974, 0.9293, 0.5974, 0.9293, 0.6158, 0.9286, 0.6063, 0.9996, 0.3521, 0.8876, 0.3607, 0.9243, 0.3404, 0.9805, 0.3521, 0.8876, 0.3731, 0.8615, 0.3607, 0.9243, 0.3731, 0.8615, 0.3948, 0.8867, 0.3806, 0.9268, 0.3607, 0.9243, 0.3806, 0.9268, 0.3663, 0.98, 0.5915, 0.8081, 0.6178, 0.8058, 0.6078, 0.8588, 0.5903, 0.7722, 0.6145, 0.7695, 0.6178, 0.8058, 0.5829, 0.7401, 0.6085, 0.736, 0.6145, 0.7695, 0.582, 0.7053, 0.6034, 0.7026, 0.6085, 0.736, 0.3873, 0.7858, 0.4119, 0.7679, 0.403, 0.8089, 0.3892, 0.741, 0.3873, 0.7858, 0.3731, 0.8615, 0.3892, 0.741, 0.4202, 0.7285, 0.3873, 0.7858, 0.3892, 0.741, 0.4234, 0.6793, 0.4202, 0.7285, 0.4234, 0.6793, 0.4348, 0.6943, 0.4202, 0.7285, 0.3873, 0.7858, 0.403, 0.8089, 0.3949, 0.8492, 0.4485, 0.8112, 0.4589, 0.7712, 0.4646, 0.7916, 0.4589, 0.7712, 0.467, 0.7337, 0.4793, 0.7336, 0.467, 0.7337, 0.4738, 0.6972, 0.4854, 0.6973, 0.4793, 0.7336, 0.4854, 0.6973, 0.502, 0.6817, 0.473, 0.7939, 0.4793, 0.7336, 0.4916, 0.7568, 0.4503, 0.8679, 0.473, 0.7939, 0.4661, 0.8641, 0.4424, 0.8659, 0.4646, 0.7916, 0.473, 0.7939, 0.4369, 0.8497, 0.4485, 0.8112, 0.4646, 0.7916, 0.5757, 0.7868, 0.5708, 0.737, 0.5829, 0.7401, 0.5823, 0.7724, 0.5903, 0.7722, 0.5915, 0.8081, 0.5565, 0.8784, 0.5644, 0.7863, 0.5757, 0.7868, 0.5708, 0.737, 0.5532, 0.6925, 0.5723, 0.7069, 0.5723, 0.7069, 0.582, 0.7053, 0.5829, 0.7401, 0.5828, 0.8081, 0.5915, 0.8081, 0.5892, 0.8452, 0.5713, 0.8573, 0.5757, 0.7868, 0.5828, 0.8081, 0.6178, 0.8058, 0.6409, 0.7827, 0.6497, 0.8508, 0.6085, 0.736, 0.6253, 0.714, 0.6409, 0.7827, 0.3532, 0.7994, 0.3892, 0.741, 0.3447, 0.8564, 0.4119, 0.7679, 0.4335, 0.7711, 0.403, 0.8089, 0.4202, 0.7285, 0.4452, 0.7334, 0.4335, 0.7711, 0.4348, 0.6943, 0.453, 0.6967, 0.4452, 0.7334, 0.4452, 0.7334, 0.453, 0.6967, 0.4738, 0.6972, 0.4335, 0.7711, 0.4452, 0.7334, 0.467, 0.7337, 0.4268, 0.8105, 0.4335, 0.7711, 0.4589, 0.7712, 0.4172, 0.8488, 0.4268, 0.8105, 0.4485, 0.8112, 0.3949, 0.8492, 0.403, 0.8089, 0.4268, 0.8105, 0.4863, 0.8684, 0.5209, 0.7193, 0.5347, 0.7987, 0.5347, 0.7987, 0.5209, 0.7193, 0.5532, 0.6925, 0.5372, 0.8771, 0.5347, 0.7987, 0.5644, 0.7863, 0.4661, 0.8641, 0.4916, 0.7568, 0.5209, 0.7193, 0.4916, 0.7568, 0.502, 0.6817, 0.5224, 0.6567, 0.5347, 0.7987, 0.5532, 0.6925, 0.5708, 0.737, 0.4455, 0.6476, 0.4611, 0.6622, 0.453, 0.6967, 0.4822, 0.5946, 0.4925, 0.6023, 0.4699, 0.6296, 0.4925, 0.6023, 0.4928, 0.5764, 0.5107, 0.5772, 0.4611, 0.6622, 0.4699, 0.6296, 0.4887, 0.6312, 0.453, 0.6967, 0.4611, 0.6622, 0.4803, 0.6629, 0.5224, 0.6567, 0.5397, 0.5921, 0.5644, 0.6228, 0.5209, 0.7193, 0.5224, 0.6567, 0.5532, 0.6925, 0.5112, 0.6355, 0.5141, 0.6048, 0.5397, 0.5921, 0.5141, 0.6048, 0.5201, 0.5783, 0.5397, 0.5921, 0.581, 0.6721, 0.6002, 0.6702, 0.6034, 0.7026, 0.5826, 0.6411, 0.6008, 0.6396, 0.6002, 0.6702, 0.584, 0.6117, 0.6042, 0.6102, 0.6008, 0.6396, 0.5879, 0.5835, 0.6071, 0.5821, 0.6042, 0.6102, 0.4702, 0.5928, 0.4455, 0.6476, 0.4234, 0.6793, 0.4702, 0.5928, 0.4822, 0.5946, 0.4455, 0.6476, 0.4371, 0.6311, 0.4702, 0.5928, 0.4234, 0.6793, 0.4234, 0.6793, 0.4455, 0.6476, 0.4348, 0.6943, 0.4803, 0.6629, 0.4887, 0.6312, 0.4974, 0.6321, 0.4974, 0.6321, 0.5061, 0.6033, 0.5141, 0.6048, 0.4887, 0.6312, 0.4925, 0.6023, 0.5061, 0.6033, 0.5061, 0.6033, 0.5107, 0.5772, 0.5201, 0.5783, 0.4907, 0.6634, 0.4974, 0.6321, 0.5112, 0.6355, 0.4854, 0.6973, 0.4907, 0.6634, 0.502, 0.6817, 0.4738, 0.6972, 0.4803, 0.6629, 0.4907, 0.6634, 0.579, 0.6011, 0.584, 0.6117, 0.5743, 0.6422, 0.5743, 0.6422, 0.5826, 0.6411, 0.581, 0.6721, 0.5532, 0.6925, 0.5644, 0.6228, 0.5743, 0.6422, 0.5644, 0.6228, 0.5753, 0.5744, 0.579, 0.6011, 0.579, 0.6011, 0.5879, 0.5835, 0.584, 0.6117, 0.5722, 0.6734, 0.581, 0.6721, 0.582, 0.7053, 0.4503, 0.6003, 0.4702, 0.5928, 0.4371, 0.6311, 0.6002, 0.6702, 0.6169, 0.6506, 0.6253, 0.714, 0.6042, 0.6102, 0.6197, 0.6097, 0.6169, 0.6506, 0.6071, 0.5821, 0.6269, 0.5809, 0.6197, 0.6097, 0.4235, 0.6355, 0.4371, 0.6311, 0.3892, 0.741, 0.5845, 0.5454, 0.5936, 0.5289, 0.5901, 0.5571, 0.5916, 0.491, 0.5971, 0.503, 0.5936, 0.5289, 0.5753, 0.5744, 0.5759, 0.5383, 0.5845, 0.5454, 0.5759, 0.5383, 0.5916, 0.491, 0.5845, 0.5454, 0.5916, 0.491, 0.5995, 0.477, 0.5971, 0.503, 0.5845, 0.5454, 0.5901, 0.5571, 0.5879, 0.5835, 0.6352, 0.488, 0.6506, 0.4854, 0.6351, 0.5268, 0.6097, 0.5554, 0.63, 0.5544, 0.6269, 0.5809, 0.6139, 0.5276, 0.6351, 0.5268, 0.63, 0.5544, 0.6175, 0.5014, 0.6352, 0.488, 0.6351, 0.5268, 0.4997, 0.5361, 0.4965, 0.5005, 0.5085, 0.5126, 0.4928, 0.5764, 0.4895, 0.5291, 0.4997, 0.5361, 0.4965, 0.5005, 0.4895, 0.4695, 0.5048, 0.4768, 0.4928, 0.5764, 0.4997, 0.5361, 0.5073, 0.5498, 0.5458, 0.5533, 0.5481, 0.5171, 0.5759, 0.5383, 0.5397, 0.5921, 0.5458, 0.5533, 0.5759, 0.5383, 0.5201, 0.5783, 0.5244, 0.5515, 0.5458, 0.5533, 0.5244, 0.5515, 0.5257, 0.5263, 0.5481, 0.5171, 0.5257, 0.5263, 0.5271, 0.5014, 0.5481, 0.5171, 0.5481, 0.5171, 0.537, 0.4777, 0.5687, 0.4846, 0.5901, 0.5571, 0.6097, 0.5554, 0.6071, 0.5821, 0.5936, 0.5289, 0.6139, 0.5276, 0.6097, 0.5554, 0.5971, 0.503, 0.6175, 0.5014, 0.6139, 0.5276, 0.5995, 0.477, 0.6195, 0.4755, 0.6175, 0.5014, 0.4676, 0.5467, 0.4895, 0.5291, 0.4702, 0.5928, 0.4895, 0.5291, 0.4784, 0.4894, 0.4895, 0.4695, 0.4895, 0.5291, 0.4895, 0.4695, 0.4965, 0.5005, 0.5164, 0.5504, 0.5174, 0.5254, 0.5257, 0.5263, 0.5174, 0.5254, 0.5186, 0.5005, 0.5271, 0.5014, 0.5107, 0.5772, 0.5073, 0.5498, 0.5164, 0.5504, 0.5073, 0.5498, 0.5085, 0.5126, 0.5174, 0.5254, 0.5085, 0.5126, 0.5048, 0.4768, 0.5195, 0.4766, 0.5186, 0.5005, 0.5195, 0.4766, 0.5279, 0.4658, 0.5271, 0.5014, 0.5279, 0.4658, 0.537, 0.4777, 0.5107, 0.5772, 0.5164, 0.5504, 0.5244, 0.5515, 0.6035, 0.452, 0.6211, 0.4512, 0.6195, 0.4755, 0.6032, 0.4295, 0.6205, 0.4284, 0.6211, 0.4512, 0.6024, 0.3993, 0.6189, 0.4079, 0.6205, 0.4284, 0.6024, 0.3993, 0.6186, 0.388, 0.6189, 0.4079, 0.4784, 0.4894, 0.4725, 0.3909, 0.4823, 0.4172, 0.4622, 0.4452, 0.4713, 0.3625, 0.4725, 0.3909, 0.5182, 0.4528, 0.5168, 0.4295, 0.5271, 0.4214, 0.5168, 0.4295, 0.5169, 0.3983, 0.5248, 0.4009, 0.5048, 0.4768, 0.506, 0.4415, 0.5182, 0.4528, 0.506, 0.4415, 0.5053, 0.3973, 0.5169, 0.3983, 0.5248, 0.4009, 0.5258, 0.3603, 0.5271, 0.4214, 0.5195, 0.4766, 0.5182, 0.4528, 0.5279, 0.4658, 0.5912, 0.4006, 0.597, 0.3997, 0.5979, 0.4412, 0.5979, 0.4412, 0.6032, 0.4295, 0.6035, 0.452, 0.597, 0.3997, 0.6024, 0.3993, 0.6032, 0.4295, 0.5834, 0.4596, 0.5934, 0.4422, 0.5916, 0.491, 0.5979, 0.4412, 0.6035, 0.452, 0.5995, 0.477, 0.5934, 0.4422, 0.5979, 0.4412, 0.5995, 0.477, 0.6211, 0.4512, 0.6384, 0.4391, 0.6352, 0.488, 0.6189, 0.4079, 0.6362, 0.4062, 0.6384, 0.4391, 0.6186, 0.388, 0.6346, 0.3759, 0.6362, 0.4062, 0.6362, 0.4062, 0.6346, 0.3759, 0.6465, 0.3687, 0.6496, 0.4398, 0.6362, 0.4062, 0.6465, 0.3687, 0.6384, 0.4391, 0.6496, 0.4398, 0.6506, 0.4854, 0.4947, 0.441, 0.4934, 0.3962, 0.5053, 0.3973, 0.4895, 0.4695, 0.4823, 0.4172, 0.4947, 0.441, 0.4823, 0.4172, 0.4848, 0.3715, 0.4934, 0.3962, 0.5048, 0.4768, 0.4947, 0.441, 0.506, 0.4415, 0.5834, 0.4596, 0.5687, 0.4846, 0.5546, 0.4294, 0.537, 0.4777, 0.5546, 0.4294, 0.5687, 0.4846, 0.537, 0.4777, 0.5279, 0.4658, 0.5546, 0.4294, 0.5279, 0.4658, 0.5271, 0.4214, 0.5546, 0.4294, 0.5546, 0.4294, 0.5271, 0.4214, 0.5258, 0.3603, 0.5912, 0.4006, 0.5834, 0.4596, 0.576, 0.3609, 0.6346, 0.3759, 0.6319, 0.3482, 0.6465, 0.3687, 0.6319, 0.3482, 0.6279, 0.3292, 0.6418, 0.3134, 0.6186, 0.388, 0.614, 0.3677, 0.6346, 0.3759, 0.614, 0.3677, 0.6167, 0.3479, 0.6319, 0.3482, 0.6216, 0.309, 0.6418, 0.3134, 0.6279, 0.3292, 0.4848, 0.3715, 0.4906, 0.334, 0.5048, 0.3475, 0.5116, 0.327, 0.5121, 0.3047, 0.5253, 0.3059, 0.576, 0.3609, 0.5494, 0.3574, 0.5632, 0.3193, 0.576, 0.3609, 0.5546, 0.4294, 0.5494, 0.3574, 0.5494, 0.3574, 0.5258, 0.3603, 0.534, 0.3339, 0.534, 0.3339, 0.5424, 0.3075, 0.5632, 0.3193, 0.576, 0.3609, 0.5885, 0.2776, 0.5927, 0.3215, 0.6081, 0.3295, 0.6279, 0.3292, 0.6167, 0.3479, 0.5972, 0.3481, 0.6167, 0.3479, 0.614, 0.3677, 0.6068, 0.3097, 0.6216, 0.309, 0.6081, 0.3295, 0.4725, 0.3909, 0.4713, 0.3625, 0.4906, 0.334, 0.4906, 0.334, 0.5087, 0.2898, 0.5121, 0.3047, 0.5169, 0.3674, 0.52, 0.3488, 0.5258, 0.3603, 0.52, 0.3488, 0.5265, 0.3285, 0.534, 0.3339, 0.5053, 0.3973, 0.5013, 0.3667, 0.5169, 0.3674, 0.5013, 0.3667, 0.5048, 0.3475, 0.52, 0.3488, 0.5048, 0.3475, 0.5116, 0.327, 0.5265, 0.3285, 0.5116, 0.327, 0.5253, 0.3059, 0.5343, 0.3068, 0.5265, 0.3285, 0.5343, 0.3068, 0.5424, 0.3075, 0.5169, 0.3983, 0.5169, 0.3674, 0.5258, 0.3603, 0.5877, 0.3588, 0.5972, 0.3481, 0.5949, 0.37, 0.5985, 0.33, 0.6081, 0.3295, 0.5972, 0.3481, 0.576, 0.3609, 0.5877, 0.3588, 0.5912, 0.4006, 0.5927, 0.3215, 0.5985, 0.33, 0.5877, 0.3588, 0.5927, 0.3215, 0.6008, 0.3105, 0.5985, 0.33, 0.6008, 0.3105, 0.6068, 0.3097, 0.6081, 0.3295, 0.5949, 0.37, 0.614, 0.3677, 0.6024, 0.3993, 0.5877, 0.3588, 0.5949, 0.37, 0.597, 0.3997, 0.5388, 0.2842, 0.5409, 0.261, 0.5483, 0.2614, 0.5409, 0.261, 0.5427, 0.2366, 0.5497, 0.2368, 0.5427, 0.2366, 0.537, 0.2129, 0.5446, 0.2124, 0.5427, 0.2366, 0.5446, 0.2124, 0.5498, 0.2125, 0.5343, 0.3068, 0.5388, 0.2842, 0.5467, 0.2848, 0.5959, 0.2518, 0.6013, 0.2613, 0.5981, 0.288, 0.5959, 0.2518, 0.5982, 0.2357, 0.6013, 0.2613, 0.5927, 0.3215, 0.5885, 0.2776, 0.5981, 0.288, 0.5885, 0.2776, 0.5858, 0.2221, 0.5959, 0.2518, 0.5856, 0.2021, 0.5928, 0.2107, 0.5982, 0.2357, 0.5981, 0.288, 0.6043, 0.2867, 0.6068, 0.3097, 0.6189, 0.2857, 0.6365, 0.2841, 0.6418, 0.3134, 0.617, 0.2601, 0.633, 0.2587, 0.6365, 0.2841, 0.6124, 0.2344, 0.627, 0.2329, 0.633, 0.2587, 0.6088, 0.2085, 0.6222, 0.2068, 0.627, 0.2329, 0.5232, 0.2839, 0.5255, 0.2506, 0.5322, 0.2493, 0.5255, 0.2506, 0.5271, 0.2106, 0.537, 0.2129, 0.5232, 0.2839, 0.5322, 0.2493, 0.5409, 0.261, 0.5253, 0.3059, 0.5232, 0.2839, 0.5388, 0.2842, 0.5653, 0.2727, 0.5661, 0.2228, 0.5858, 0.2221, 0.5632, 0.3193, 0.5653, 0.2727, 0.5885, 0.2776, 0.5424, 0.3075, 0.5467, 0.2848, 0.5653, 0.2727, 0.5467, 0.2848, 0.5483, 0.2614, 0.5653, 0.2727, 0.5483, 0.2614, 0.5497, 0.2368, 0.5661, 0.2228, 0.5497, 0.2368, 0.5498, 0.2125, 0.5661, 0.2228, 0.6043, 0.2867, 0.6189, 0.2857, 0.6216, 0.309, 0.6013, 0.2613, 0.617, 0.2601, 0.6189, 0.2857, 0.5982, 0.2357, 0.6124, 0.2344, 0.617, 0.2601, 0.5928, 0.2107, 0.6088, 0.2085, 0.6124, 0.2344, 0.504, 0.2581, 0.5185, 0.2437, 0.5087, 0.2898, 0.517, 0.2125, 0.5271, 0.2106, 0.5185, 0.2437, 0.5232, 0.2839, 0.5185, 0.2437, 0.5255, 0.2506, 0.5087, 0.2898, 0.5185, 0.2437, 0.5232, 0.2839, 0.5502, 0.1107, 0.5602, 0.1079, 0.573, 0.1306, 0.5637, 0.1324, 0.573, 0.1306, 0.5808, 0.1565, 0.584, 0.1845, 0.5987, 0.1819, 0.6088, 0.2085, 0.4961, 0.1644, 0.5088, 0.1721, 0.5074, 0.1891, 0.4842, 0.1191, 0.4924, 0.1099, 0.495, 0.1379, 0.5088, 0.1721, 0.495, 0.1379, 0.5123, 0.1619, 0.5074, 0.1891, 0.5088, 0.1721, 0.5271, 0.2106, 0.5334, 0.1888, 0.5246, 0.1631, 0.5297, 0.163, 0.5334, 0.1888, 0.515, 0.1507, 0.5246, 0.1631, 0.515, 0.1507, 0.4992, 0.1077, 0.5101, 0.1159, 0.5446, 0.2124, 0.5334, 0.1888, 0.5401, 0.1882, 0.5575, 0.1383, 0.5712, 0.159, 0.584, 0.1845, 0.5858, 0.2221, 0.5739, 0.1855, 0.5856, 0.2021, 0.5739, 0.1855, 0.5568, 0.1496, 0.5575, 0.1383, 0.5568, 0.1496, 0.5312, 0.1047, 0.5313, 0.09605, 0.5313, 0.09605, 0.544, 0.1126, 0.5575, 0.1383, 0.544, 0.1126, 0.5502, 0.1107, 0.5637, 0.1324, 0.5575, 0.1383, 0.5637, 0.1324, 0.5808, 0.1565, 0.5712, 0.159, 0.5808, 0.1565, 0.584, 0.1845, 0.5856, 0.2021, 0.584, 0.1845, 0.5928, 0.2107, 0.4855, 0.1407, 0.495, 0.1379, 0.4961, 0.1644, 0.5808, 0.1565, 0.5941, 0.1541, 0.5987, 0.1819, 0.5987, 0.1819, 0.6113, 0.18, 0.6222, 0.2068, 0.5123, 0.1619, 0.4924, 0.1099, 0.4992, 0.1077, 0.537, 0.2129, 0.5123, 0.1619, 0.5334, 0.1888, 0.5493, 0.1765, 0.528, 0.1263, 0.5568, 0.1496, 0.5661, 0.2228, 0.5493, 0.1765, 0.5739, 0.1855, 0.5498, 0.2125, 0.5401, 0.1882, 0.5493, 0.1765, 0.5401, 0.1882, 0.5297, 0.163, 0.5493, 0.1765, 0.5297, 0.163, 0.5176, 0.1381, 0.528, 0.1263, 0.5176, 0.1381, 0.5101, 0.1159, 0.528, 0.1263, 0.5076, 0.06344, 0.5189, 0.0762, 0.5313, 0.09605, 0.5312, 0.1047, 0.5105, 0.07292, 0.5076, 0.06344, 0.4874, 0.04235, 0.4947, 0.04679, 0.5076, 0.06344, 0.5076, 0.06344, 0.5108, 0.05939, 0.5264, 0.07347, 0.5189, 0.0762, 0.5264, 0.07347, 0.5361, 0.09154, 0.5313, 0.09605, 0.5361, 0.09154, 0.5502, 0.1107, 0.5264, 0.07347, 0.5362, 0.07013, 0.5456, 0.08835, 0.4924, 0.1099, 0.4664, 0.06072, 0.4775, 0.07388, 0.4775, 0.07388, 0.4644, 0.04469, 0.4681, 0.04621, 0.4992, 0.1077, 0.4775, 0.07388, 0.4837, 0.07323, 0.528, 0.1263, 0.5068, 0.08839, 0.5312, 0.1047, 0.5101, 0.1159, 0.5028, 0.09781, 0.5068, 0.08839, 0.5028, 0.09781, 0.4874, 0.07316, 0.5068, 0.08839, 0.4874, 0.07316, 0.4701, 0.0448, 0.4836, 0.05146, 0.4947, 0.04679, 0.4999, 0.04501, 0.5108, 0.05939, 0.5108, 0.05939, 0.5139, 0.05197, 0.5264, 0.07347, 0.5361, 0.09154, 0.5456, 0.08835, 0.5602, 0.1079, 0.4582, 0.05968, 0.4664, 0.06072, 0.47, 0.07948, 0.4924, 0.1099, 0.47, 0.07948, 0.4664, 0.06072, 0.4989, 0.09818, 0.4837, 0.07323, 0.4874, 0.07316, 0.4837, 0.07323, 0.4681, 0.04621, 0.4701, 0.0448, 0.5101, 0.1159, 0.4989, 0.09818, 0.5028, 0.09781, 0.4436, 0.02094, 0.4381, 0.003801, 0.4444, 0.01309, 0.4447, 0.03045, 0.4436, 0.02094, 0.4664, 0.06072, 0.4644, 0.04469, 0.4484, 0.01048, 0.4681, 0.04621, 0.4467, 0.01087, 0.4484, 0.01048, 0.4644, 0.04469, 0.4681, 0.04621, 0.4484, 0.01048, 0.4701, 0.0448, 0.4643, 0.01502, 0.4611, 0.008787, 0.4793, 0.02809, 0.4874, 0.04235, 0.4793, 0.02809, 0.4947, 0.04679, 0.4447, 0.03045, 0.4363, 0.01179, 0.4436, 0.02094, 0.4835, 0.02571, 0.4874, 0.02373, 0.5139, 0.05197, 0.4444, 0.01309, 0.4467, 0.01087, 0.4644, 0.04469, 0.4664, 0.06072, 0.4444, 0.01309, 0.4644, 0.04469, 0.4836, 0.05146, 0.449, 0.005455, 0.4643, 0.01502, 0.4836, 0.05146, 0.4701, 0.0448, 0.449, 0.005455, 0.4835, 0.02571, 0.4611, 0.008787, 0.4652, 0.007669, 0.4793, 0.02809, 0.4835, 0.02571, 0.4999, 0.04501, 0.4458, 0.004232, 0.4459, 0.0001907, 0.449, 0.005455, 0.4437, 0.00458, 0.4459, 0.0001907, 0.4458, 0.004232, 0.4381, 0.003801, 0.4459, 0.0001907, 0.4437, 0.00458, 0.4537, 0.002794, 0.4459, 0.0001907, 0.4564, 0.0008202, 0.4533, 0.003836, 0.4459, 0.0001907, 0.4537, 0.002794, 0.449, 0.005455, 0.4459, 0.0001907, 0.4533, 0.003836, 0.4484, 0.01048, 0.4458, 0.004232, 0.449, 0.005455, 0.4437, 0.00458, 0.4458, 0.004232, 0.4484, 0.01048, 0.4611, 0.008787, 0.4537, 0.002794, 0.4564, 0.0008202])
me_circle.update()

# ---- objects
ob_roundroot = bpy.data.objects.new('RoundRoot', me_circle)

# ---- transforms, parenting, visibility, modifiers, constraints
ob_roundroot.location = (0.0, 0.0, 0.0)

# ---- collection membership
col_collection.objects.link(ob_roundroot)

# ---- scene / render settings (as saved in the file)
scene.frame_start = 1; scene.frame_end = 250; scene.frame_set(1)
scene.render.engine = 'BLENDER_EEVEE_NEXT'
scene.cycles.sampling_pattern = 'TABULATED_SOBOL'
scene.cycles.use_light_tree = False
scene.view_settings.view_transform = 'Filmic'
bpy.context.view_layer.update()

# ---- added for rendering (the .blend has no active camera and no usable light): camera, sun
cam_auto = bpy.data.cameras.new('AutoCamera')
cam_auto.lens = 50.0
cam_auto.sensor_width = 36.0
cam_auto.clip_end = 1000.0
ob_auto_camera = bpy.data.objects.new('AutoCamera', cam_auto)
scene.collection.objects.link(ob_auto_camera)
ob_auto_camera.location = (25.6086, -31.1839, 14.3221)
ob_auto_camera.rotation_euler = (1.09748, -7.21219e-08, 0.694738)
scene.camera = ob_auto_camera
light_auto_sun = bpy.data.lights.new('AutoSun', 'SUN')
light_auto_sun.energy = 3.0
light_auto_sun.angle = 0.0523599
ob_auto_sun = bpy.data.objects.new('AutoSun', light_auto_sun)
scene.collection.objects.link(ob_auto_sun)
ob_auto_sun.rotation_euler = (0.872665, 0.174533, 0.523599)
bpy.context.view_layer.update()
